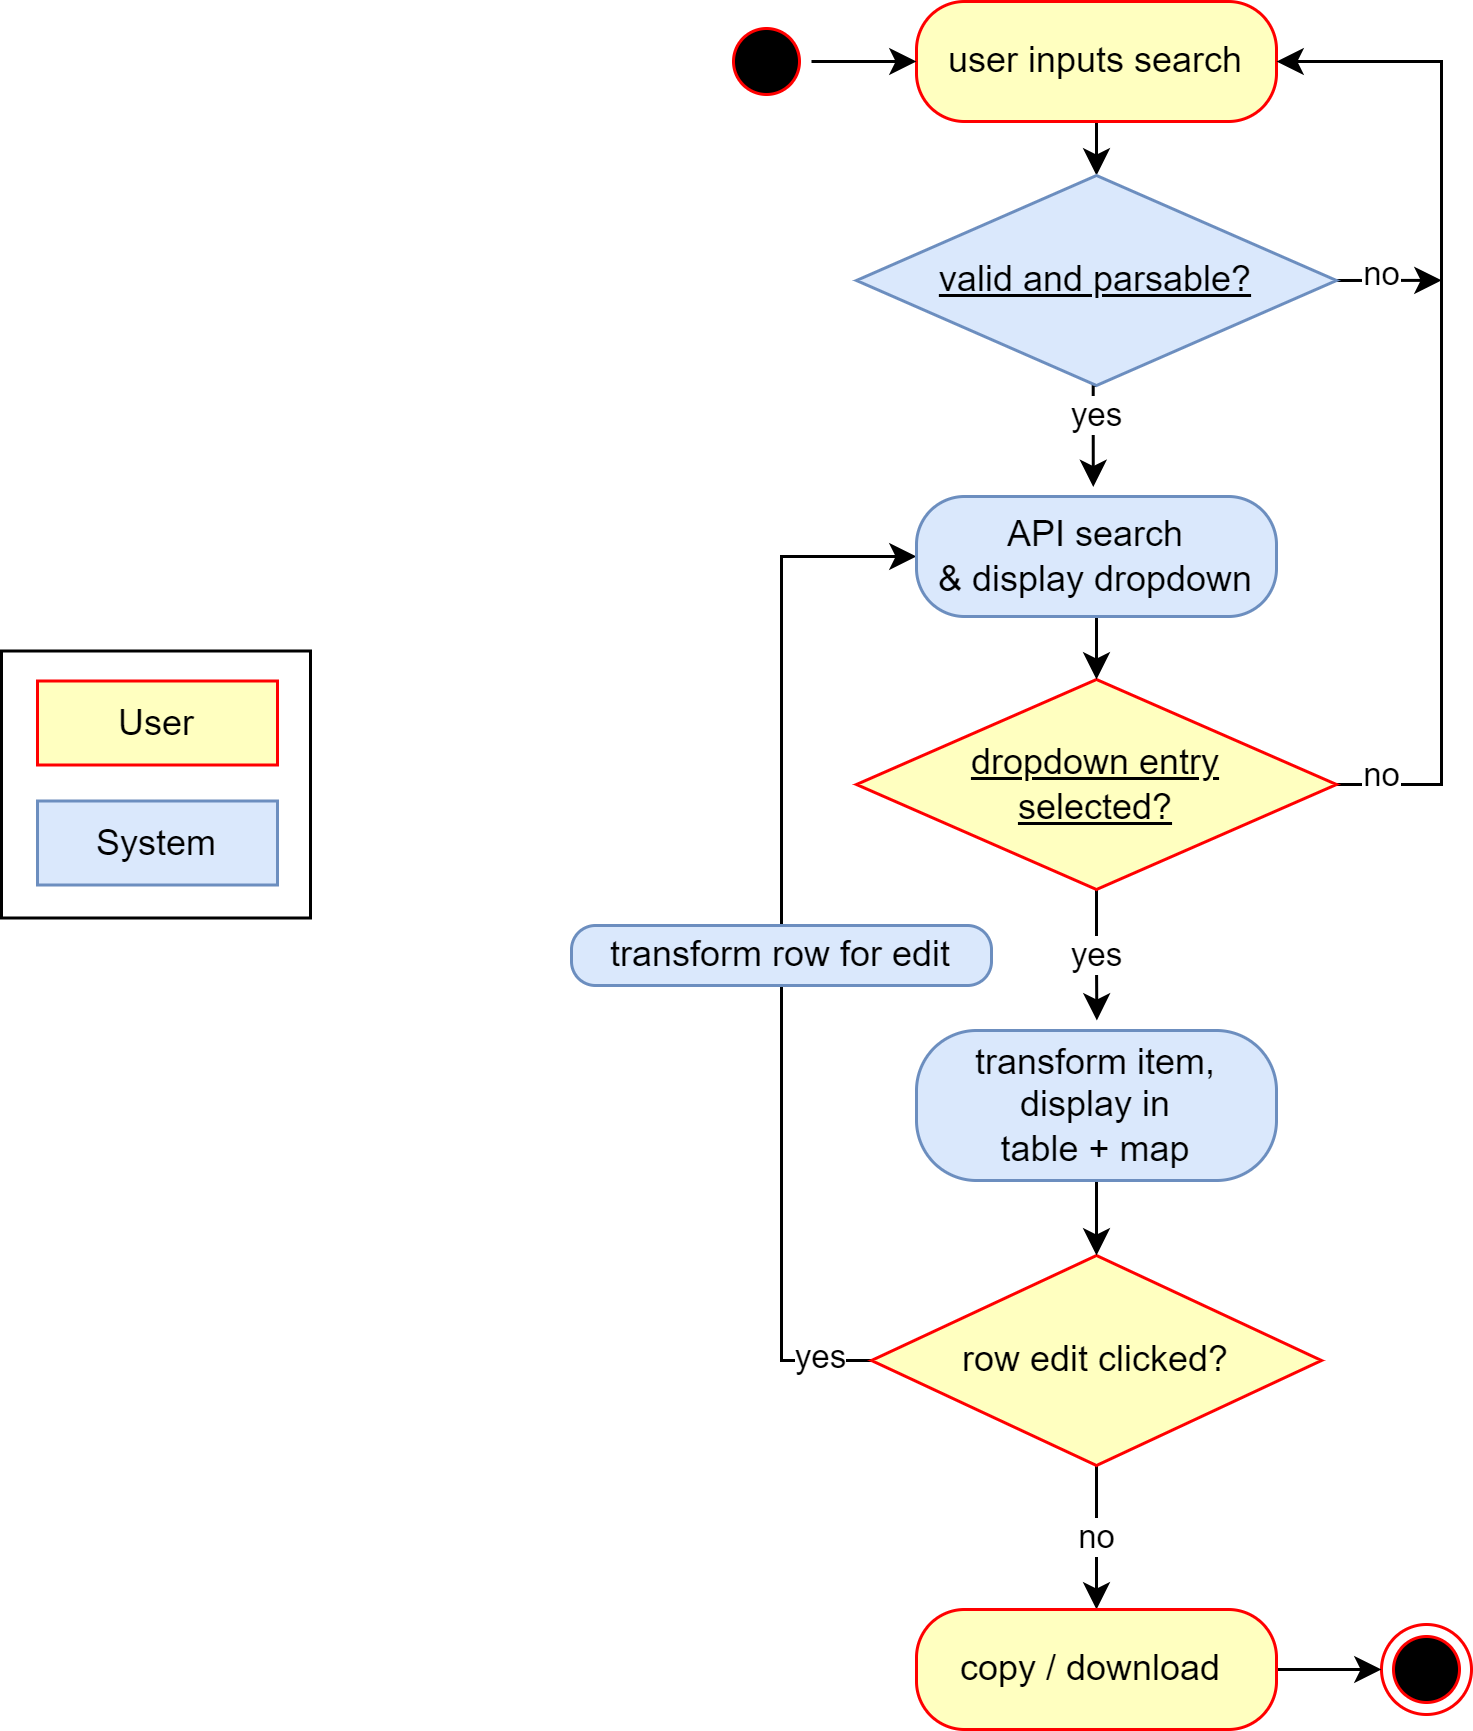

The diagram above was exported from draw.io. Its source (the exported page's mxGraphModel, read from the mxfile embedded in the PNG):
<mxGraphModel dx="2249" dy="874" grid="1" gridSize="10" guides="1" tooltips="1" connect="1" arrows="1" fold="1" page="1" pageScale="1" pageWidth="827" pageHeight="1169" math="0" shadow="0">
  <root>
    <mxCell id="0" />
    <mxCell id="1" parent="0" />
    <mxCell id="IsSMqKk0RClxR564Lr7w-6" style="edgeStyle=orthogonalEdgeStyle;rounded=0;orthogonalLoop=1;jettySize=auto;html=1;exitX=0.5;exitY=1;exitDx=0;exitDy=0;entryX=0.5;entryY=0;entryDx=0;entryDy=0;" edge="1" parent="1" source="Wg8F868xFUBrMJ9Amc5u-8" target="IsSMqKk0RClxR564Lr7w-3">
      <mxGeometry relative="1" as="geometry" />
    </mxCell>
    <mxCell id="Wg8F868xFUBrMJ9Amc5u-8" value="user inputs search" style="rounded=1;whiteSpace=wrap;html=1;arcSize=40;fontColor=#000000;fillColor=#ffffc0;strokeColor=#ff0000;" parent="1" vertex="1">
      <mxGeometry x="155" y="312" width="120" height="40" as="geometry" />
    </mxCell>
    <mxCell id="Wg8F868xFUBrMJ9Amc5u-47" value="yes" style="edgeStyle=orthogonalEdgeStyle;rounded=0;orthogonalLoop=1;jettySize=auto;html=1;exitX=0.5;exitY=1;exitDx=0;exitDy=0;entryX=0.501;entryY=-0.067;entryDx=0;entryDy=0;entryPerimeter=0;" parent="1" source="Wg8F868xFUBrMJ9Amc5u-15" target="IsSMqKk0RClxR564Lr7w-15" edge="1">
      <mxGeometry relative="1" as="geometry">
        <mxPoint x="215" y="640" as="targetPoint" />
      </mxGeometry>
    </mxCell>
    <mxCell id="Wg8F868xFUBrMJ9Amc5u-50" value="no" style="edgeStyle=orthogonalEdgeStyle;rounded=0;orthogonalLoop=1;jettySize=auto;html=1;exitX=1;exitY=0.5;exitDx=0;exitDy=0;entryX=1;entryY=0.5;entryDx=0;entryDy=0;" parent="1" source="Wg8F868xFUBrMJ9Amc5u-15" target="Wg8F868xFUBrMJ9Amc5u-8" edge="1">
      <mxGeometry x="-0.9094" y="3" relative="1" as="geometry">
        <mxPoint x="405" y="573" as="targetPoint" />
        <Array as="points">
          <mxPoint x="330" y="573" />
          <mxPoint x="330" y="332" />
        </Array>
        <mxPoint as="offset" />
      </mxGeometry>
    </mxCell>
    <mxCell id="Wg8F868xFUBrMJ9Amc5u-15" value="dropdown entry &lt;br&gt;selected?" style="rhombus;whiteSpace=wrap;html=1;fillColor=#ffffc0;strokeColor=#ff0000;fontStyle=4" parent="1" vertex="1">
      <mxGeometry x="135" y="538" width="160" height="70" as="geometry" />
    </mxCell>
    <mxCell id="Wg8F868xFUBrMJ9Amc5u-48" value="no" style="edgeStyle=orthogonalEdgeStyle;rounded=0;orthogonalLoop=1;jettySize=auto;html=1;exitX=0.5;exitY=1;exitDx=0;exitDy=0;entryX=0.5;entryY=0;entryDx=0;entryDy=0;" parent="1" source="Wg8F868xFUBrMJ9Amc5u-18" target="Wg8F868xFUBrMJ9Amc5u-26" edge="1">
      <mxGeometry relative="1" as="geometry" />
    </mxCell>
    <mxCell id="IsSMqKk0RClxR564Lr7w-18" value="yes" style="edgeStyle=orthogonalEdgeStyle;rounded=0;orthogonalLoop=1;jettySize=auto;html=1;exitX=0;exitY=0.5;exitDx=0;exitDy=0;entryX=0;entryY=0.5;entryDx=0;entryDy=0;endArrow=classic;endFill=1;" edge="1" parent="1" source="Wg8F868xFUBrMJ9Amc5u-18" target="Wg8F868xFUBrMJ9Amc5u-31">
      <mxGeometry x="-0.9009" y="-1" relative="1" as="geometry">
        <Array as="points">
          <mxPoint x="110" y="765" />
          <mxPoint x="110" y="497" />
        </Array>
        <mxPoint as="offset" />
      </mxGeometry>
    </mxCell>
    <mxCell id="Wg8F868xFUBrMJ9Amc5u-18" value="row edit clicked?" style="rhombus;whiteSpace=wrap;html=1;fillColor=#ffffc0;strokeColor=#ff0000;" parent="1" vertex="1">
      <mxGeometry x="140" y="730" width="150" height="70" as="geometry" />
    </mxCell>
    <mxCell id="Wg8F868xFUBrMJ9Amc5u-24" value="" style="ellipse;html=1;shape=endState;fillColor=#000000;strokeColor=#ff0000;" parent="1" vertex="1">
      <mxGeometry x="310" y="853" width="30" height="30" as="geometry" />
    </mxCell>
    <mxCell id="IsSMqKk0RClxR564Lr7w-23" style="edgeStyle=orthogonalEdgeStyle;rounded=0;orthogonalLoop=1;jettySize=auto;html=1;exitX=1;exitY=0.5;exitDx=0;exitDy=0;entryX=0;entryY=0.5;entryDx=0;entryDy=0;endArrow=classic;endFill=1;" edge="1" parent="1" source="Wg8F868xFUBrMJ9Amc5u-26" target="Wg8F868xFUBrMJ9Amc5u-24">
      <mxGeometry relative="1" as="geometry" />
    </mxCell>
    <mxCell id="Wg8F868xFUBrMJ9Amc5u-26" value="copy / download&amp;nbsp;" style="rounded=1;whiteSpace=wrap;html=1;arcSize=40;fillColor=#ffffc0;strokeColor=#ff0000;fontColor=#000000;" parent="1" vertex="1">
      <mxGeometry x="155" y="848" width="120" height="40" as="geometry" />
    </mxCell>
    <mxCell id="Wg8F868xFUBrMJ9Amc5u-33" style="edgeStyle=orthogonalEdgeStyle;rounded=0;orthogonalLoop=1;jettySize=auto;html=1;exitX=0.5;exitY=1;exitDx=0;exitDy=0;entryX=0.5;entryY=0;entryDx=0;entryDy=0;" parent="1" source="Wg8F868xFUBrMJ9Amc5u-31" target="Wg8F868xFUBrMJ9Amc5u-15" edge="1">
      <mxGeometry relative="1" as="geometry" />
    </mxCell>
    <mxCell id="Wg8F868xFUBrMJ9Amc5u-31" value="API search &lt;br&gt;&amp;amp; display dropdown" style="rounded=1;whiteSpace=wrap;html=1;arcSize=40;fillColor=#dae8fc;strokeColor=#6c8ebf;" parent="1" vertex="1">
      <mxGeometry x="155" y="477" width="120" height="40" as="geometry" />
    </mxCell>
    <mxCell id="IsSMqKk0RClxR564Lr7w-22" style="edgeStyle=orthogonalEdgeStyle;rounded=0;orthogonalLoop=1;jettySize=auto;html=1;exitX=1;exitY=0.5;exitDx=0;exitDy=0;entryX=0;entryY=0.5;entryDx=0;entryDy=0;endArrow=classic;endFill=1;" edge="1" parent="1" source="Wg8F868xFUBrMJ9Amc5u-55" target="Wg8F868xFUBrMJ9Amc5u-8">
      <mxGeometry relative="1" as="geometry" />
    </mxCell>
    <mxCell id="Wg8F868xFUBrMJ9Amc5u-55" value="" style="ellipse;html=1;shape=startState;fillColor=#000000;strokeColor=#ff0000;" parent="1" vertex="1">
      <mxGeometry x="90" y="317" width="30" height="30" as="geometry" />
    </mxCell>
    <mxCell id="IsSMqKk0RClxR564Lr7w-8" style="edgeStyle=orthogonalEdgeStyle;rounded=0;orthogonalLoop=1;jettySize=auto;html=1;exitX=0.5;exitY=1;exitDx=0;exitDy=0;entryX=0.491;entryY=-0.079;entryDx=0;entryDy=0;entryPerimeter=0;" edge="1" parent="1" source="IsSMqKk0RClxR564Lr7w-3" target="Wg8F868xFUBrMJ9Amc5u-31">
      <mxGeometry relative="1" as="geometry" />
    </mxCell>
    <mxCell id="IsSMqKk0RClxR564Lr7w-10" value="yes" style="edgeLabel;html=1;align=center;verticalAlign=middle;resizable=0;points=[];" vertex="1" connectable="0" parent="IsSMqKk0RClxR564Lr7w-8">
      <mxGeometry x="-0.567" relative="1" as="geometry">
        <mxPoint x="1" y="3" as="offset" />
      </mxGeometry>
    </mxCell>
    <mxCell id="IsSMqKk0RClxR564Lr7w-11" value="no" style="edgeStyle=orthogonalEdgeStyle;rounded=0;orthogonalLoop=1;jettySize=auto;html=1;exitX=1;exitY=0.5;exitDx=0;exitDy=0;endArrow=classic;endFill=1;" edge="1" parent="1" source="IsSMqKk0RClxR564Lr7w-3">
      <mxGeometry x="-0.1427" y="2" relative="1" as="geometry">
        <mxPoint x="330.0000000000001" y="404.95238095238096" as="targetPoint" />
        <mxPoint as="offset" />
      </mxGeometry>
    </mxCell>
    <mxCell id="IsSMqKk0RClxR564Lr7w-3" value="valid and parsable?" style="rhombus;whiteSpace=wrap;html=1;fillColor=#dae8fc;strokeColor=#6c8ebf;fontStyle=4" vertex="1" parent="1">
      <mxGeometry x="135" y="370" width="160" height="70" as="geometry" />
    </mxCell>
    <mxCell id="IsSMqKk0RClxR564Lr7w-17" style="edgeStyle=orthogonalEdgeStyle;rounded=0;orthogonalLoop=1;jettySize=auto;html=1;exitX=0.5;exitY=1;exitDx=0;exitDy=0;entryX=0.5;entryY=0;entryDx=0;entryDy=0;endArrow=classic;endFill=1;" edge="1" parent="1" source="IsSMqKk0RClxR564Lr7w-15" target="Wg8F868xFUBrMJ9Amc5u-18">
      <mxGeometry relative="1" as="geometry" />
    </mxCell>
    <mxCell id="IsSMqKk0RClxR564Lr7w-15" value="transform item,&lt;br&gt;display in &lt;br&gt;table + map" style="rounded=1;whiteSpace=wrap;html=1;arcSize=40;fillColor=#dae8fc;strokeColor=#6c8ebf;" vertex="1" parent="1">
      <mxGeometry x="155" y="655" width="120" height="50" as="geometry" />
    </mxCell>
    <mxCell id="IsSMqKk0RClxR564Lr7w-19" value="transform row for edit" style="rounded=1;whiteSpace=wrap;html=1;arcSize=40;fillColor=#dae8fc;strokeColor=#6c8ebf;" vertex="1" parent="1">
      <mxGeometry x="40" y="620" width="140" height="20" as="geometry" />
    </mxCell>
    <mxCell id="IsSMqKk0RClxR564Lr7w-20" value="User" style="rounded=0;whiteSpace=wrap;html=1;arcSize=40;fontColor=#000000;fillColor=#ffffc0;strokeColor=#ff0000;" vertex="1" parent="1">
      <mxGeometry x="-138" y="538.5" width="80" height="28" as="geometry" />
    </mxCell>
    <mxCell id="IsSMqKk0RClxR564Lr7w-21" value="System" style="rounded=0;whiteSpace=wrap;html=1;arcSize=40;fillColor=#dae8fc;strokeColor=#6c8ebf;" vertex="1" parent="1">
      <mxGeometry x="-138" y="578.5" width="80" height="28" as="geometry" />
    </mxCell>
    <mxCell id="IsSMqKk0RClxR564Lr7w-24" value="" style="rounded=0;whiteSpace=wrap;html=1;fillColor=none;align=center;labelPosition=center;verticalLabelPosition=bottom;verticalAlign=top;" vertex="1" parent="1">
      <mxGeometry x="-150" y="528.5" width="103" height="89" as="geometry" />
    </mxCell>
  </root>
</mxGraphModel>